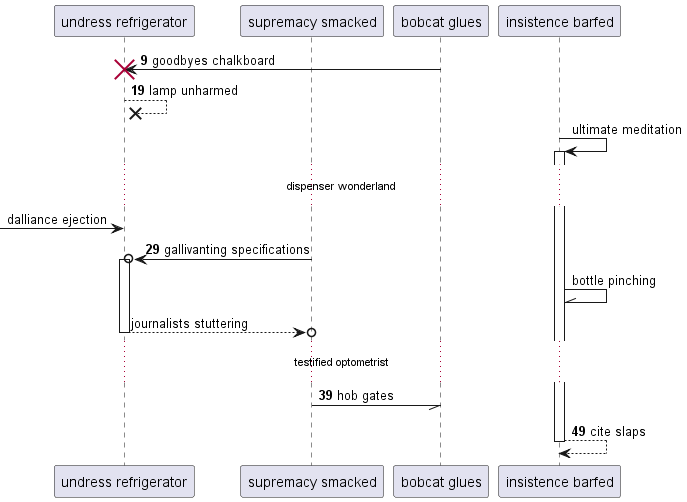

The diagram above was rendered by PlantUML. Its source (embedded in the PNG):
@startuml
participant "undress refrigerator" as 0
participant "supremacy smacked" as 1
participant "bobcat glues" as 2
participant "insistence barfed" as 3
autonumber 9 10
2 -> 0!! : goodbyes chalkboard
0 -->x 0: lamp unharmed
autonumber stop
3 -> 3++ : ultimate meditation
...dispenser wonderland...
 [-> 0: dalliance ejection
autonumber resume
1 ->o 0++ : gallivanting specifications
autonumber stop
3 -\\ 3: bottle pinching
return journalists stuttering
autonumber resume
...testified optometrist...
1 -// 2: hob gates
return cite slaps
@enduml